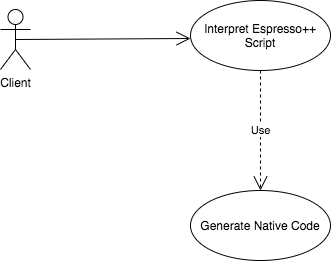

The diagram above was exported from draw.io. Its source (the exported page's mxGraphModel, read from the mxfile embedded in the PNG):
<mxGraphModel dx="1318" dy="524" grid="1" gridSize="10" guides="1" tooltips="1" connect="1" arrows="1" fold="1" page="1" pageScale="1" pageWidth="1169" pageHeight="826" background="#ffffff" math="0" shadow="0">
  <root>
    <mxCell id="0" />
    <mxCell id="1" parent="0" />
    <mxCell id="7AeolVFTXBMSUTO5D-N--41" value="Client" style="shape=umlActor;verticalLabelPosition=bottom;labelBackgroundColor=#ffffff;verticalAlign=top;html=1;" parent="1" vertex="1">
      <mxGeometry x="49" y="49" width="30" height="60" as="geometry" />
    </mxCell>
    <mxCell id="7AeolVFTXBMSUTO5D-N--42" value="Generate Native Code" style="ellipse;whiteSpace=wrap;html=1;" parent="1" vertex="1">
      <mxGeometry x="239" y="230" width="140" height="70" as="geometry" />
    </mxCell>
    <mxCell id="7AeolVFTXBMSUTO5D-N--44" value="Interpret Espresso++ Script" style="ellipse;whiteSpace=wrap;html=1;" parent="1" vertex="1">
      <mxGeometry x="239" y="40" width="140" height="70" as="geometry" />
    </mxCell>
    <mxCell id="7AeolVFTXBMSUTO5D-N--53" value="Use" style="endArrow=open;endSize=12;dashed=1;html=1;exitX=0.5;exitY=1;exitDx=0;exitDy=0;" parent="1" source="7AeolVFTXBMSUTO5D-N--44" target="7AeolVFTXBMSUTO5D-N--42" edge="1">
      <mxGeometry width="160" relative="1" as="geometry">
        <mxPoint x="-1" y="270" as="sourcePoint" />
        <mxPoint x="159" y="270" as="targetPoint" />
      </mxGeometry>
    </mxCell>
    <mxCell id="7AeolVFTXBMSUTO5D-N--60" value="" style="endArrow=open;endFill=1;endSize=12;html=1;exitX=0.5;exitY=0.5;exitDx=0;exitDy=0;exitPerimeter=0;" parent="1" source="7AeolVFTXBMSUTO5D-N--41" edge="1">
      <mxGeometry width="160" relative="1" as="geometry">
        <mxPoint x="89" y="72.5" as="sourcePoint" />
        <mxPoint x="239" y="78" as="targetPoint" />
      </mxGeometry>
    </mxCell>
  </root>
</mxGraphModel>